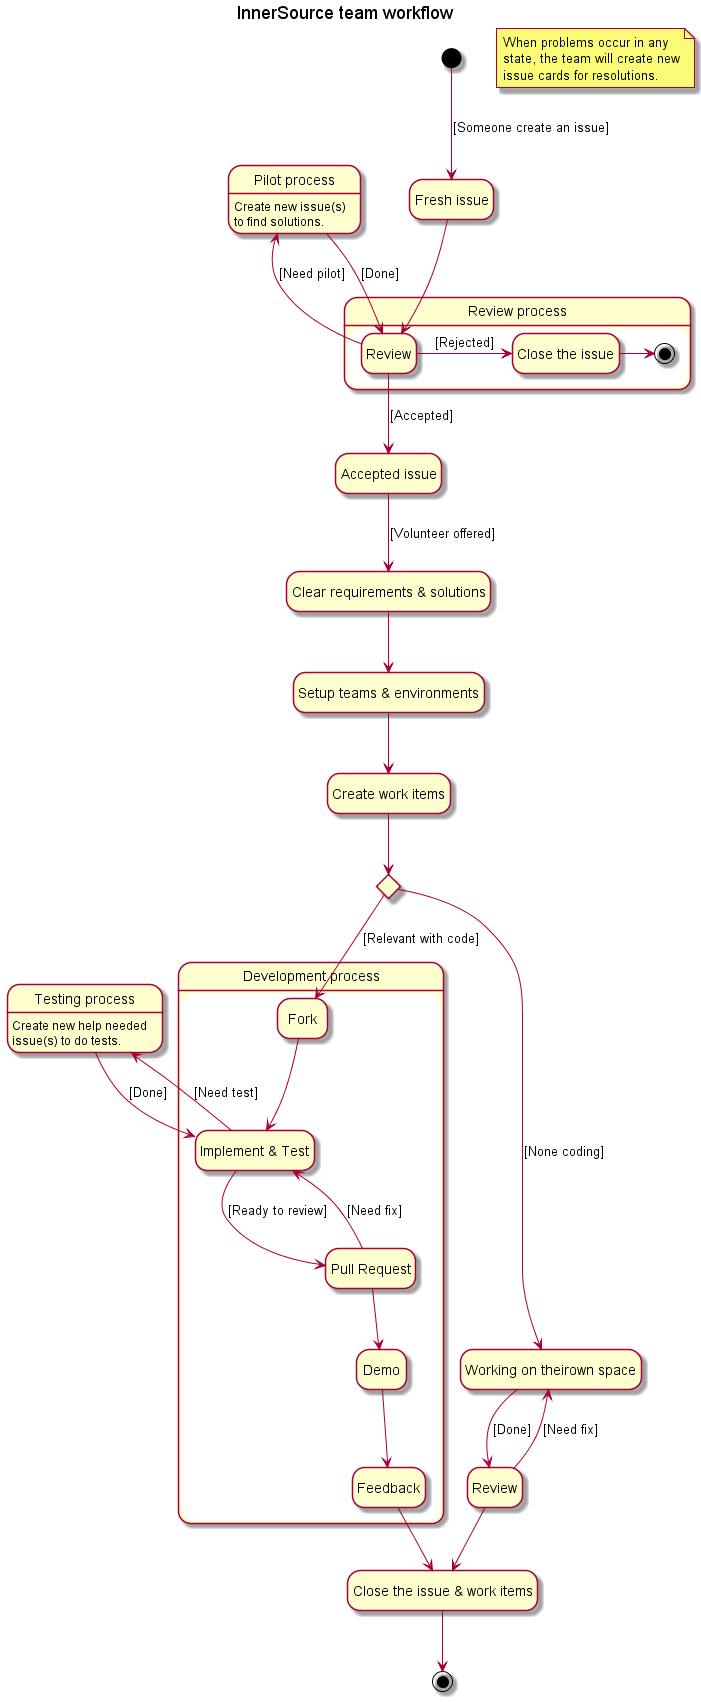

The diagram above was rendered by PlantUML. Its source (embedded in the PNG):
@startuml
title InnerSource team workflow
hide empty description

note "When problems occur in any\nstate, the team will create new\nissue cards for resolutions." as note

state "Fresh issue" as issue1
[*] --> issue1: [Someone create an issue]

state "Review process" as reviewgroup {
	state "Review" as review
	state "Close the issue" as close
	review -right-> close: [Rejected]
	close -right-> [*]
}

state "Pilot process" as fixgroup {
	fixgroup: Create new issue(s)\nto find solutions.
}

review -left-> fixgroup: [Need pilot]
fixgroup --> review: [Done]
issue1 --> review
state "Accepted issue" as issue2
review --> issue2: [Accepted]
state "Clear requirements & solutions" as clear
issue2 --> clear: [Volunteer offered]
state "Setup teams & environments" as setup
clear --> setup
state "Create work items" as workitem
setup --> workitem
state c <<choice>>
workitem --> c

state "Working on theirown space" as working
c -right-> working: [None coding]
working --> Review: [Done]
Review --> working: [Need fix]
Review --> close2

state "Development process" as devgroup {
	c --> Fork: [Relevant with code]
	state "Implement & Test" as imp
	state "Pull Request" as pr
	Fork --> imp
	imp --> pr: [Ready to review]
	pr --> imp: [Need fix]
	pr --> Demo
	Demo --> Feedback
}

state "Testing process" as testgroup {
	testgroup: Create new help needed\nissue(s) to do tests.
}
imp -up-> testgroup: [Need test]
testgroup -right-> imp: [Done]

state "Close the issue & work items" as close2
Feedback --> close2
close2 --> [*]

@enduml